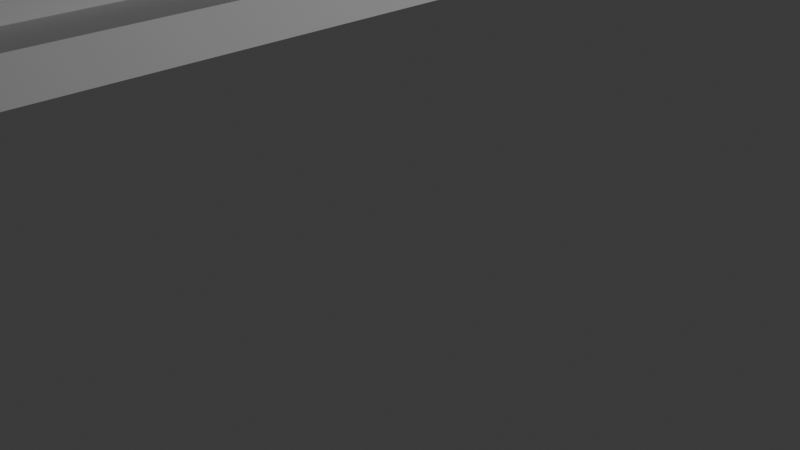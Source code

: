 # Source: villanchair.blender.blend  (saved by Blender 4.3.32; exported with 4.5.12 LTS)
import bpy
from mathutils import Matrix  # noqa: F401  (used for matrix-valued properties, if any)

bpy.ops.wm.read_factory_settings(use_empty=True)
scene = bpy.context.scene
scene.name = 'Scene'

# ---- collections
col_collection = bpy.data.collections.new('Collection'); scene.collection.children.link(col_collection)

# ---- materials (node trees are filled in below, after node groups)
mat_material = bpy.data.materials.new('Material')
mat_material.alpha_threshold = 0.0
mat_material.roughness = 0.5
mat_material.line_color = (0.0, 0.0, 0.0, 1.0)

# ---- material node trees
mat_material.use_nodes = True; mat_material.node_tree.nodes.clear()
_N = mat_material.node_tree.nodes; _L = mat_material.node_tree.links
n0 = _N.new('ShaderNodeOutputMaterial'); n0.name = 'Material Output'; n0.location = (300, 300)
n1 = _N.new('ShaderNodeBsdfPrincipled'); n1.name = 'Principled BSDF'; n1.location = (10, 300)
n1.inputs[3].default_value = 1.45
_L.new(n1.outputs[0], n0.inputs[0])
n0.is_active_output = True

# ---- world
world_world = bpy.data.worlds.new('World'); scene.world = world_world
world_world.use_nodes = True; world_world.node_tree.nodes.clear()
_N = world_world.node_tree.nodes; _L = world_world.node_tree.links
n0 = _N.new('ShaderNodeOutputWorld'); n0.name = 'World Output'; n0.location = (300, 300)
n1 = _N.new('ShaderNodeBackground'); n1.name = 'Background'; n1.location = (10, 300)
n1.inputs[0].default_value = (0.05088, 0.05088, 0.05088, 1.0)
_L.new(n1.outputs[0], n0.inputs[0])
n0.is_active_output = True
world_world.color = (0.05088, 0.05088, 0.05088)
world_world.sun_shadow_jitter_overblur = 0.0

# ---- cameras
cam_camera = bpy.data.cameras.new('Camera')
cam_camera.clip_end = 100.0
cam_camera.ortho_scale = 7.314

# ---- lights
light_light = bpy.data.lights.new('Light', 'POINT')
light_light.energy = 1000.0
light_light.shadow_soft_size = 0.1

# ---- meshes
me_cube = bpy.data.meshes.new('Cube')
me_cube.from_pydata([(1.257, 1.155, 1.0), (1.437, 1.314, -1.0), (1.257, -1.155, 1.0), (1.437, -1.314, -1.0), (-1.257, 1.155, 1.0), (-1.437, 1.314, -1.0), (-1.257, -1.155, 1.0), (-1.437, -1.314, -1.0), (1.437, -1.335, 1.0), (-1.437, -1.335, 1.0), (1.437, 1.335, 1.0), (-1.437, 1.335, 1.0), (1.109, -1.007, 3.767), (-1.109, -1.007, 3.767), (1.109, 1.007, 3.767), (-1.109, 1.007, 3.767), (1.257, -1.155, 3.767), (-1.257, -1.155, 3.767), (1.257, 1.155, 3.767), (-1.257, 1.155, 3.767), (0.7938, -0.5208, 6.001), (-0.7938, -0.5457, 5.977), (0.7938, 0.5208, 6.001), (-0.7938, 0.5457, 5.977), (1.109, -1.007, 5.831), (-1.109, -1.007, 5.831), (1.109, 1.007, 5.831), (-1.109, 1.007, 5.831), (0.7938, -0.5208, 19.25), (-0.7938, -0.5457, 19.28), (0.7938, 0.5208, 19.25), (-0.7938, 0.5457, 19.28), (-1.437, 0.0, -1.0), (1.437, 0.0, -1.0), (1.437, 0.6569, -1.0), (-1.437, 0.6569, -1.0), (1.437, 0.9854, -1.0), (-0.7938, 0.5187, 19.28), (-1.437, 0.9854, -1.0), (0.7938, 0.5187, 19.25), (-1.437, -0.6569, -1.0), (1.437, -0.6569, -1.0), (-1.437, -0.9854, -1.0), (0.7938, -0.5187, 19.25), (1.437, -0.9854, -1.0), (-0.7938, -0.5187, 23.52), (0.7938, -0.5187, 23.52), (-0.7938, -0.6916, 23.52), (0.7938, -0.6916, 23.52), (-0.7938, -0.5187, 19.28), (-0.7938, 0.5187, 23.52), (-0.7938, 0.6916, 23.52), (0.7938, 0.6916, 23.52), (0.7938, 0.5187, 23.52), (0.7938, -0.5187, 19.42), (0.7938, -0.6916, 19.42), (0.7938, -0.6916, 5.831), (0.7938, 0.6916, 19.42), (0.7938, 0.6916, 5.831), (0.7938, 0.5187, 19.42), (0.7226, -0.5187, 19.25), (0.7226, -0.5208, 19.25), (0.7226, -0.5208, 6.001), (0.7226, 0.5208, 19.25), (0.7226, 0.5208, 6.001), (0.7226, 0.5187, 19.25), (0.995, -0.5187, 19.42), (0.995, -0.6916, 19.42), (0.995, -0.6916, 23.52), (0.995, -0.5187, 23.52), (0.995, 0.6916, 19.42), (0.995, 0.5187, 19.42), (0.995, 0.6916, 23.52), (0.995, 0.5187, 23.52), (1.468, 0.6126, -10.96), (1.414, 0.6084, -10.96), (1.361, 0.5958, -10.96), (1.313, 0.5754, -10.96), (1.271, 0.5479, -10.96), (1.236, 0.5144, -10.96), (1.21, 0.4762, -10.96), (1.194, 0.4347, -10.96), (1.189, 0.3916, -10.96), (1.194, 0.3485, -10.96), (1.21, 0.307, -10.96), (1.236, 0.2688, -10.96), (1.271, 0.2353, -10.96), (1.313, 0.2078, -10.96), (1.361, 0.1874, -10.96), (1.414, 0.1748, -10.96), (1.468, 0.1706, -10.96), (1.523, 0.1748, -10.96), (1.575, 0.1874, -10.96), (1.624, 0.2078, -10.96), (1.666, 0.2353, -10.96), (1.701, 0.2688, -10.96), (1.727, 0.307, -10.96), (1.742, 0.3485, -10.96), (1.748, 0.3916, -10.96), (1.742, 0.4347, -10.96), (1.727, 0.4762, -10.96), (1.701, 0.5144, -10.96), (1.666, 0.5479, -10.96), (1.624, 0.5754, -10.96), (1.575, 0.5958, -10.96), (1.523, 0.6084, -10.96), (-0.7938, 0.5187, 19.42), (-0.7938, 0.6916, 19.42), (-0.7938, -0.6916, 19.42), (-0.7938, -0.6916, 5.831), (-0.7938, 0.6916, 5.831), (-0.7938, -0.5187, 19.42)], [(75, 74), (76, 75), (77, 76), (78, 77), (79, 78), (80, 79), (81, 80), (82, 81), (83, 82), (84, 83), (85, 84), (86, 85), (87, 86), (88, 87), (89, 88), (90, 89), (91, 90), (92, 91), (93, 92), (94, 93), (95, 94), (96, 95), (97, 96), (98, 97), (99, 98), (100, 99), (101, 100), (102, 101), (103, 102), (104, 103), (105, 104), (74, 105)], [(0, 4, 19, 18), (3, 8, 9, 7), (39, 43, 60, 65), (42, 44, 3, 7), (46, 45, 47, 48), (5, 11, 10, 1), (2, 6, 9, 8), (10, 8, 3, 44, 41, 33, 34, 36, 1), (4, 0, 10, 11), (0, 2, 8, 10), (25, 27, 15, 13), (6, 2, 16, 17), (12, 13, 17, 16), (17, 19, 4, 6), (15, 14, 18, 19), (109, 56, 55, 108), (13, 12, 24, 25), (14, 15, 27, 26), (56, 109, 25, 24), (14, 12, 16, 18), (110, 58, 26, 27), (46, 48, 68, 69), (58, 110, 107, 57), (58, 56, 24, 26), (35, 34, 33, 32), (38, 36, 34, 35), (107, 106, 50, 51), (108, 55, 48, 47), (54, 111, 45, 46), (111, 108, 47, 45), (5, 1, 36, 38), (32, 33, 41, 40), (109, 110, 27, 25), (26, 24, 12, 14), (13, 15, 19, 17), (18, 16, 2, 0), (6, 4, 11, 9), (9, 11, 5, 38, 35, 32, 40, 42, 7), (49, 37, 31, 23, 21, 29), (111, 54, 59, 106), (40, 41, 44, 42), (52, 51, 50, 53), (106, 59, 53, 50), (57, 107, 51, 52), (59, 57, 70, 71), (28, 43, 54, 55), (20, 28, 55, 56), (30, 22, 58, 57), (39, 30, 57, 59), (22, 20, 56, 58), (43, 39, 59, 54), (65, 60, 61, 62, 64, 63), (30, 39, 65, 63), (28, 20, 62, 61), (20, 22, 64, 62), (22, 30, 63, 64), (43, 28, 61, 60), (67, 66, 69, 68), (55, 54, 66, 67), (54, 46, 69, 66), (48, 55, 67, 68), (71, 70, 72, 73), (57, 52, 72, 70), (53, 59, 71, 73), (52, 53, 73, 72), (31, 37, 106, 107), (29, 21, 109, 108), (23, 31, 107, 110), (21, 23, 110, 109), (37, 49, 111, 106), (49, 29, 108, 111)])
_uv = me_cube.uv_layers.new(name='UVMap')
_uv.uv.foreach_set('vector', [0.6407, 0.5169, 0.8593, 0.5169, 0.8593, 0.5169, 0.6407, 0.5169, 0.375, 0.75, 0.625, 0.75, 0.625, 1.0, 0.375, 1.0, 0.681, 0.5764, 0.681, 0.6736, 0.681, 0.6736, 0.681, 0.5764, 0.125, 0.7188, 0.375, 0.7188, 0.375, 0.75, 0.125, 0.75, 0.681, 0.6736, 0.819, 0.6736, 0.819, 0.6897, 0.681, 0.6897, 0.375, 0.25, 0.625, 0.25, 0.625, 0.5, 0.375, 0.5, 0.6407, 0.7331, 0.8593, 0.7331, 0.875, 0.75, 0.625, 0.75, 0.625, 0.5, 0.625, 0.75, 0.375, 0.75, 0.375, 0.7188, 0.375, 0.6875, 0.375, 0.625, 0.375, 0.5625, 0.375, 0.5312, 0.375, 0.5, 0.8593, 0.5169, 0.6407, 0.5169, 0.625, 0.5, 0.875, 0.5, 0.6407, 0.5169, 0.6407, 0.7331, 0.625, 0.75, 0.625, 0.5, 0.8464, 0.7192, 0.8464, 0.5308, 0.8464, 0.5308, 0.8464, 0.7192, 0.8593, 0.7331, 0.6407, 0.7331, 0.6407, 0.7331, 0.8593, 0.7331, 0.6536, 0.7192, 0.8464, 0.7192, 0.8593, 0.7331, 0.6407, 0.7331, 0.8593, 0.7331, 0.8593, 0.5169, 0.8593, 0.5169, 0.8593, 0.7331, 0.8464, 0.5308, 0.6536, 0.5308, 0.6407, 0.5169, 0.8593, 0.5169, 0.819, 0.6897, 0.681, 0.6897, 0.681, 0.6897, 0.819, 0.6897, 0.8464, 0.7192, 0.6536, 0.7192, 0.6536, 0.7192, 0.8464, 0.7192, 0.6536, 0.5308, 0.8464, 0.5308, 0.8464, 0.5308, 0.6536, 0.5308, 0.681, 0.6897, 0.819, 0.6897, 0.8464, 0.7192, 0.6536, 0.7192, 0.6536, 0.5308, 0.6536, 0.7192, 0.6407, 0.7331, 0.6407, 0.5169, 0.819, 0.5603, 0.681, 0.5603, 0.6536, 0.5308, 0.8464, 0.5308, 0.681, 0.6736, 0.681, 0.6897, 0.681, 0.6897, 0.681, 0.6736, 0.681, 0.5603, 0.819, 0.5603, 0.819, 0.5603, 0.681, 0.5603, 0.681, 0.5603, 0.681, 0.6897, 0.6536, 0.7192, 0.6536, 0.5308, 0.125, 0.5625, 0.375, 0.5625, 0.375, 0.625, 0.125, 0.625, 0.125, 0.5312, 0.375, 0.5312, 0.375, 0.5625, 0.125, 0.5625, 0.819, 0.5603, 0.819, 0.5764, 0.819, 0.5764, 0.819, 0.5603, 0.819, 0.6897, 0.681, 0.6897, 0.681, 0.6897, 0.819, 0.6897, 0.681, 0.6736, 0.819, 0.6736, 0.819, 0.6736, 0.681, 0.6736, 0.819, 0.6736, 0.819, 0.6897, 0.819, 0.6897, 0.819, 0.6736, 0.125, 0.5, 0.375, 0.5, 0.375, 0.5312, 0.125, 0.5312, 0.125, 0.625, 0.375, 0.625, 0.375, 0.6875, 0.125, 0.6875, 0.819, 0.6897, 0.819, 0.5603, 0.8464, 0.5308, 0.8464, 0.7192, 0.6536, 0.5308, 0.6536, 0.7192, 0.6536, 0.7192, 0.6536, 0.5308, 0.8464, 0.7192, 0.8464, 0.5308, 0.8593, 0.5169, 0.8593, 0.7331, 0.6407, 0.5169, 0.6407, 0.7331, 0.6407, 0.7331, 0.6407, 0.5169, 0.8593, 0.7331, 0.8593, 0.5169, 0.875, 0.5, 0.875, 0.75, 0.625, 0.0, 0.625, 0.25, 0.375, 0.25, 0.375, 0.2188, 0.375, 0.1875, 0.375, 0.125, 0.375, 0.0625, 0.375, 0.03125, 0.375, 0.0, 0.819, 0.6736, 0.819, 0.5764, 0.819, 0.5739, 0.819, 0.5739, 0.819, 0.6761, 0.819, 0.6761, 0.819, 0.6736, 0.681, 0.6736, 0.681, 0.5764, 0.819, 0.5764, 0.125, 0.6875, 0.375, 0.6875, 0.375, 0.7188, 0.125, 0.7188, 0.681, 0.5603, 0.819, 0.5603, 0.819, 0.5764, 0.681, 0.5764, 0.819, 0.5764, 0.681, 0.5764, 0.681, 0.5764, 0.819, 0.5764, 0.681, 0.5603, 0.819, 0.5603, 0.819, 0.5603, 0.681, 0.5603, 0.681, 0.5764, 0.681, 0.5603, 0.681, 0.5603, 0.681, 0.5764, 0.681, 0.6738, 0.681, 0.6736, 0.681, 0.6736, 0.681, 0.6897, 0.681, 0.6738, 0.681, 0.6738, 0.681, 0.6897, 0.681, 0.6897, 0.681, 0.5762, 0.681, 0.5762, 0.681, 0.5603, 0.681, 0.5603, 0.681, 0.5764, 0.681, 0.5762, 0.681, 0.5603, 0.681, 0.5764, 0.681, 0.5762, 0.681, 0.6738, 0.681, 0.6897, 0.681, 0.5603, 0.681, 0.6736, 0.681, 0.5764, 0.681, 0.5764, 0.681, 0.6736, 0.681, 0.5764, 0.681, 0.6736, 0.681, 0.6738, 0.681, 0.6738, 0.681, 0.5762, 0.681, 0.5762, 0.681, 0.5762, 0.681, 0.5764, 0.681, 0.5764, 0.681, 0.5762, 0.681, 0.6738, 0.681, 0.6738, 0.681, 0.6738, 0.681, 0.6738, 0.681, 0.6738, 0.681, 0.5762, 0.681, 0.5762, 0.681, 0.6738, 0.681, 0.5762, 0.681, 0.5762, 0.681, 0.5762, 0.681, 0.5762, 0.681, 0.6736, 0.681, 0.6738, 0.681, 0.6738, 0.681, 0.6736, 0.681, 0.6897, 0.681, 0.6736, 0.681, 0.6736, 0.681, 0.6897, 0.681, 0.6897, 0.681, 0.6736, 0.681, 0.6736, 0.681, 0.6897, 0.681, 0.6736, 0.681, 0.6736, 0.681, 0.6736, 0.681, 0.6736, 0.681, 0.6897, 0.681, 0.6897, 0.681, 0.6897, 0.681, 0.6897, 0.681, 0.5764, 0.681, 0.5603, 0.681, 0.5603, 0.681, 0.5764, 0.681, 0.5603, 0.681, 0.5603, 0.681, 0.5603, 0.681, 0.5603, 0.681, 0.5764, 0.681, 0.5764, 0.681, 0.5764, 0.681, 0.5764, 0.681, 0.5603, 0.681, 0.5764, 0.681, 0.5764, 0.681, 0.5603, 0.819, 0.5739, 0.819, 0.5764, 0.819, 0.5764, 0.819, 0.5603, 0.819, 0.6761, 0.819, 0.6761, 0.819, 0.6897, 0.819, 0.6897, 0.819, 0.5739, 0.819, 0.5739, 0.819, 0.5603, 0.819, 0.5603, 0.819, 0.6761, 0.819, 0.5739, 0.819, 0.5603, 0.819, 0.6897, 0.819, 0.5764, 0.819, 0.6736, 0.819, 0.6736, 0.819, 0.5764, 0.819, 0.6736, 0.819, 0.6761, 0.819, 0.6897, 0.819, 0.6736])
me_cube.materials.append(mat_material)
me_cube.use_mirror_vertex_groups = False
me_cube.update()

# ---- objects
ob_cube = bpy.data.objects.new('Cube', me_cube)
ob_light = bpy.data.objects.new('Light', light_light)
ob_camera = bpy.data.objects.new('Camera', cam_camera)

# ---- transforms, parenting, visibility, modifiers, constraints
ob_cube.location = (-5.251, -1.772, 2.325)
ob_cube.scale = (3.577, 4.524, 0.2123)
ob_cube.lock_rotations_4d = False
ob_cube.empty_display_type = 'ARROWS'
ob_cube.lineart.crease_threshold = 0.0
ob_light.location = (9.328, 2.777, 3.578)
ob_light.rotation_euler = (0.6503, 0.05522, 1.866)
ob_light.scale = (5.138, 2.326, 1.353)
ob_light.lock_rotations_4d = False
ob_light.empty_display_type = 'ARROWS'
ob_light.color = (0.0, 0.0, 0.0, 0.0)
ob_light.lineart.crease_threshold = 0.0
ob_camera.location = (7.359, -6.926, 4.958)
ob_camera.rotation_euler = (1.109, 0.0, 0.8149)
ob_camera.lock_rotations_4d = False
ob_camera.empty_display_type = 'ARROWS'
ob_camera.color = (0.0, 0.0, 0.0, 0.0)
ob_camera.display_type = 'WIRE'
ob_camera.lineart.crease_threshold = 0.0

# ---- collection membership
col_collection.objects.link(ob_cube)
col_collection.objects.link(ob_light)
col_collection.objects.link(ob_camera)

# ---- scene / render settings (as saved in the file)
scene.camera = ob_camera
scene.frame_start = 1; scene.frame_end = 250; scene.frame_set(1)
scene.render.engine = 'BLENDER_EEVEE_NEXT'
bpy.context.view_layer.update()
